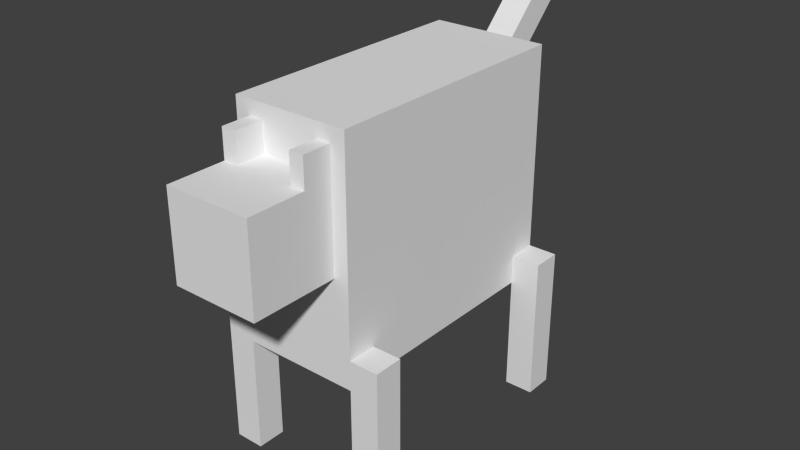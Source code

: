 # Source: Cat.blend  (saved by Blender 2.76.0; exported with 4.5.12 LTS)
import bpy
from mathutils import Matrix  # noqa: F401  (used for matrix-valued properties, if any)

bpy.ops.wm.read_factory_settings(use_empty=True)
scene = bpy.context.scene
scene.name = 'Scene'

# ---- collections
col_collection_1 = bpy.data.collections.new('Collection 1'); scene.collection.children.link(col_collection_1)

# ---- materials (node trees are filled in below, after node groups)
mat_cat = bpy.data.materials.new('Cat')
mat_cat.alpha_threshold = 0.0
mat_cat.use_transparent_shadow = False
mat_cat.roughness = 0.5

# ---- material node trees

# ---- world
world_world = bpy.data.worlds.new('World'); scene.world = world_world
world_world.color = (0.05088, 0.05088, 0.05088)
world_world.use_sun_shadow = False
world_world.sun_shadow_jitter_overblur = 0.0
world_world.cycles.sampling_method = 'MANUAL'
world_world.cycles.sample_map_resolution = 256

# ---- meshes
me_mesh = bpy.data.meshes.new('Mesh')
me_mesh.from_pydata([(-0.25, -0.25, -2.25), (-0.25, -0.25, 0.25), (-0.25, 0.25, -2.25), (-0.25, 0.25, 0.25), (0.25, -0.25, -2.25), (0.25, -0.25, 0.25), (0.25, 0.25, -2.25), (0.25, 0.25, 0.25)], [], [(1, 3, 2, 0), (3, 7, 6, 2), (7, 5, 4, 6), (5, 1, 0, 4), (0, 2, 6, 4), (5, 7, 3, 1)])
me_mesh.polygons.foreach_set('use_smooth', [True] * 6)
_k = set([(0, 1), (0, 2), (0, 4), (1, 3), (1, 5), (2, 3), (2, 6), (3, 7), (4, 5), (4, 6), (5, 7), (6, 7)])
me_mesh.attributes.new('sharp_edge', 'BOOLEAN', 'EDGE').data.foreach_set('value', [ (min(e.vertices), max(e.vertices)) in _k for e in me_mesh.edges])
_uv = me_mesh.uv_layers.new(name='UVMap')
_uv.uv.foreach_set('vector', [0.3864, 0.6682, 0.4, 0.6682, 0.4, 0.7364, 0.3864, 0.7364, 0.3864, 0.8045, 0.3727, 0.8045, 0.3727, 0.7364, 0.3864, 0.7364, 0.2636, 0.9, 0.25, 0.9, 0.25, 0.8318, 0.2636, 0.8318, 0.3727, 0.6, 0.3864, 0.6, 0.3864, 0.6682, 0.3727, 0.6682, 0.1409, 0.8591, 0.1409, 0.8455, 0.1545, 0.8455, 0.1545, 0.8591, 0.3455, 0.8591, 0.3455, 0.8455, 0.3591, 0.8455, 0.3591, 0.8591])
me_mesh.materials.append(mat_cat)
me_mesh.use_remesh_preserve_volume = False
me_mesh.use_remesh_preserve_attributes = False
me_mesh.use_mirror_vertex_groups = False
me_mesh.update()
me_mesh.normals_split_custom_set([tuple(v) for v in zip(*[iter([-1.0, 0.0, 0.0, -1.0, 0.0, 0.0, -1.0, 0.0, 0.0, -1.0, 0.0, 0.0, 0.0, 1.0, 0.0, 0.0, 1.0, 0.0, 0.0, 1.0, 0.0, 0.0, 1.0, 0.0, 1.0, 0.0, 0.0, 1.0, 0.0, 0.0, 1.0, 0.0, 0.0, 1.0, 0.0, 0.0, 0.0, -1.0, 0.0, 0.0, -1.0, 0.0, 0.0, -1.0, 0.0, 0.0, -1.0, 0.0, 0.0, 0.0, -1.0, 0.0, 0.0, -1.0, 0.0, 0.0, -1.0, 0.0, 0.0, -1.0, 0.0, 0.0, 1.0, 0.0, 0.0, 1.0, 0.0, 0.0, 1.0, 0.0, 0.0, 1.0])] * 3)])
me_mesh_003 = bpy.data.meshes.new('Mesh.003')
me_mesh_003.from_pydata([(-0.25, 0.25, -2.25), (-0.25, 0.25, 0.25), (-0.25, -0.25, -2.25), (-0.25, -0.25, 0.25), (0.25, 0.25, -2.25), (0.25, 0.25, 0.25), (0.25, -0.25, -2.25), (0.25, -0.25, 0.25)], [], [(1, 0, 2, 3), (3, 2, 6, 7), (7, 6, 4, 5), (5, 4, 0, 1), (0, 4, 6, 2), (5, 1, 3, 7)])
me_mesh_003.polygons.foreach_set('use_smooth', [True] * 6)
_k = set([(0, 1), (0, 2), (0, 4), (1, 3), (1, 5), (2, 3), (2, 6), (3, 7), (4, 5), (4, 6), (5, 7), (6, 7)])
me_mesh_003.attributes.new('sharp_edge', 'BOOLEAN', 'EDGE').data.foreach_set('value', [ (min(e.vertices), max(e.vertices)) in _k for e in me_mesh_003.edges])
_uv = me_mesh_003.uv_layers.new(name='UVMap')
_uv.uv.foreach_set('vector', [0.4, 0.6, 0.4, 0.6682, 0.3864, 0.6682, 0.3864, 0.6, 0.3727, 0.7364, 0.3727, 0.8045, 0.3591, 0.8045, 0.3591, 0.7364, 0.3864, 0.8045, 0.3864, 0.7364, 0.4, 0.7364, 0.4, 0.8045, 0.2227, 0.8318, 0.2227, 0.9, 0.2091, 0.9, 0.2091, 0.8318, 0.1273, 0.8727, 0.1136, 0.8727, 0.1136, 0.8591, 0.1273, 0.8591, 0.1409, 0.8591, 0.1273, 0.8591, 0.1273, 0.8455, 0.1409, 0.8455])
me_mesh_003.materials.append(mat_cat)
me_mesh_003.use_remesh_preserve_volume = False
me_mesh_003.use_remesh_preserve_attributes = False
me_mesh_003.use_mirror_vertex_groups = False
me_mesh_003.update()
me_mesh_003.normals_split_custom_set([tuple(v) for v in zip(*[iter([-1.0, 0.0, 0.0, -1.0, 0.0, 0.0, -1.0, 0.0, 0.0, -1.0, 0.0, 0.0, 0.0, -1.0, 0.0, 0.0, -1.0, 0.0, 0.0, -1.0, 0.0, 0.0, -1.0, 0.0, 1.0, 0.0, 0.0, 1.0, 0.0, 0.0, 1.0, 0.0, 0.0, 1.0, 0.0, 0.0, 0.0, 1.0, 0.0, 0.0, 1.0, 0.0, 0.0, 1.0, 0.0, 0.0, 1.0, 0.0, 0.0, 0.0, -1.0, 0.0, 0.0, -1.0, 0.0, 0.0, -1.0, 0.0, 0.0, -1.0, 0.0, 0.0, 1.0, 0.0, 0.0, 1.0, 0.0, 0.0, 1.0, 0.0, 0.0, 1.0])] * 3)])
me_mesh_006 = bpy.data.meshes.new('Mesh.006')
me_mesh_006.from_pydata([(0.25, -0.25, -2.25), (0.25, -0.25, 0.25), (0.25, 0.25, -2.25), (0.25, 0.25, 0.25), (-0.25, -0.25, -2.25), (-0.25, -0.25, 0.25), (-0.25, 0.25, -2.25), (-0.25, 0.25, 0.25)], [], [(1, 0, 2, 3), (3, 2, 6, 7), (7, 6, 4, 5), (5, 4, 0, 1), (0, 4, 6, 2), (5, 1, 3, 7)])
me_mesh_006.polygons.foreach_set('use_smooth', [True] * 6)
_k = set([(0, 1), (0, 2), (0, 4), (1, 3), (1, 5), (2, 3), (2, 6), (3, 7), (4, 5), (4, 6), (5, 7), (6, 7)])
me_mesh_006.attributes.new('sharp_edge', 'BOOLEAN', 'EDGE').data.foreach_set('value', [ (min(e.vertices), max(e.vertices)) in _k for e in me_mesh_006.edges])
_uv = me_mesh_006.uv_layers.new(name='UVMap')
_uv.uv.foreach_set('vector', [0.2636, 0.9, 0.2636, 0.8318, 0.2773, 0.8318, 0.2773, 0.9, 0.3727, 0.8727, 0.3727, 0.8045, 0.3864, 0.8045, 0.3864, 0.8727, 0.25, 0.8318, 0.25, 0.9, 0.2364, 0.9, 0.2364, 0.8318, 0.3727, 0.6682, 0.3727, 0.7364, 0.3591, 0.7364, 0.3591, 0.6682, 0.1545, 0.8727, 0.1409, 0.8727, 0.1409, 0.8591, 0.1545, 0.8591, 0.3455, 0.8591, 0.3318, 0.8591, 0.3318, 0.8455, 0.3455, 0.8455])
me_mesh_006.materials.append(mat_cat)
me_mesh_006.use_remesh_preserve_volume = False
me_mesh_006.use_remesh_preserve_attributes = False
me_mesh_006.use_mirror_vertex_groups = False
me_mesh_006.update()
me_mesh_006.normals_split_custom_set([tuple(v) for v in zip(*[iter([1.0, 0.0, 0.0, 1.0, 0.0, 0.0, 1.0, 0.0, 0.0, 1.0, 0.0, 0.0, 0.0, 1.0, 0.0, 0.0, 1.0, 0.0, 0.0, 1.0, 0.0, 0.0, 1.0, 0.0, -1.0, 0.0, 0.0, -1.0, 0.0, 0.0, -1.0, 0.0, 0.0, -1.0, 0.0, 0.0, 0.0, -1.0, 0.0, 0.0, -1.0, 0.0, 0.0, -1.0, 0.0, 0.0, -1.0, 0.0, 0.0, 0.0, -1.0, 0.0, 0.0, -1.0, 0.0, 0.0, -1.0, 0.0, 0.0, -1.0, 0.0, 0.0, 1.0, 0.0, 0.0, 1.0, 0.0, 0.0, 1.0, 0.0, 0.0, 1.0])] * 3)])
me_mesh_002 = bpy.data.meshes.new('Mesh.002')
me_mesh_002.from_pydata([(0.25, 0.25, -2.25), (0.25, 0.25, 0.25), (0.25, -0.25, -2.25), (0.25, -0.25, 0.25), (-0.25, 0.25, -2.25), (-0.25, 0.25, 0.25), (-0.25, -0.25, -2.25), (-0.25, -0.25, 0.25)], [], [(1, 3, 2, 0), (3, 7, 6, 2), (7, 5, 4, 6), (5, 1, 0, 4), (0, 2, 6, 4), (5, 7, 3, 1)])
me_mesh_002.polygons.foreach_set('use_smooth', [True] * 6)
_k = set([(0, 1), (0, 2), (0, 4), (1, 3), (1, 5), (2, 3), (2, 6), (3, 7), (4, 5), (4, 6), (5, 7), (6, 7)])
me_mesh_002.attributes.new('sharp_edge', 'BOOLEAN', 'EDGE').data.foreach_set('value', [ (min(e.vertices), max(e.vertices)) in _k for e in me_mesh_002.edges])
_uv = me_mesh_002.uv_layers.new(name='UVMap')
_uv.uv.foreach_set('vector', [0.3591, 0.6, 0.3727, 0.6, 0.3727, 0.6682, 0.3591, 0.6682, 0.3591, 0.8045, 0.3727, 0.8045, 0.3727, 0.8727, 0.3591, 0.8727, 0.3727, 0.6682, 0.3864, 0.6682, 0.3864, 0.7364, 0.3727, 0.7364, 0.2227, 0.8318, 0.2364, 0.8318, 0.2364, 0.9, 0.2227, 0.9, 0.3182, 0.8591, 0.3182, 0.8455, 0.3318, 0.8455, 0.3318, 0.8591, 0.1273, 0.8727, 0.1273, 0.8591, 0.1409, 0.8591, 0.1409, 0.8727])
me_mesh_002.materials.append(mat_cat)
me_mesh_002.use_remesh_preserve_volume = False
me_mesh_002.use_remesh_preserve_attributes = False
me_mesh_002.use_mirror_vertex_groups = False
me_mesh_002.update()
me_mesh_002.normals_split_custom_set([tuple(v) for v in zip(*[iter([1.0, 0.0, 0.0, 1.0, 0.0, 0.0, 1.0, 0.0, 0.0, 1.0, 0.0, 0.0, 0.0, -1.0, 0.0, 0.0, -1.0, 0.0, 0.0, -1.0, 0.0, 0.0, -1.0, 0.0, -1.0, 0.0, 0.0, -1.0, 0.0, 0.0, -1.0, 0.0, 0.0, -1.0, 0.0, 0.0, 0.0, 1.0, 0.0, 0.0, 1.0, 0.0, 0.0, 1.0, 0.0, 0.0, 1.0, 0.0, 0.0, 0.0, -1.0, 0.0, 0.0, -1.0, 0.0, 0.0, -1.0, 0.0, 0.0, -1.0, 0.0, 0.0, 1.0, 0.0, 0.0, 1.0, 0.0, 0.0, 1.0, 0.0, 0.0, 1.0])] * 3)])
me_mesh_001 = bpy.data.meshes.new('Mesh.001')
me_mesh_001.from_pydata([(-0.25, 2.427, 5.073), (-0.25, 2.073, 5.427), (-0.25, 3.841, 6.487), (-0.25, 3.487, 6.841), (0.25, 2.427, 5.073), (0.25, 2.073, 5.427), (0.25, 3.841, 6.487), (0.25, 3.487, 6.841), (0.5, -2.75, 5.25), (0.5, -2.75, 5.75), (0.5, -2.25, 5.25), (0.5, -2.25, 5.75), (0.75, -2.75, 5.25), (0.75, -2.75, 5.75), (0.75, -2.25, 5.75), (-0.5, -2.75, 5.25), (-0.5, -2.75, 5.75), (-0.5, -2.25, 5.25), (-0.5, -2.25, 5.75), (-0.75, -2.75, 5.25), (-0.75, -2.75, 5.75), (-0.75, -2.25, 5.25), (-0.75, -2.25, 5.75), (-0.75, -3.75, 3.75), (-0.75, -3.75, 5.25), (-0.75, -2.25, 3.75), (0.75, -3.75, 3.75), (0.75, -3.75, 5.25), (0.75, -2.25, 3.75), (0.75, -2.25, 5.25), (-1.0, -2.25, 2.0), (-1.0, -2.25, 6.0), (-1.0, 2.25, 2.0), (-1.0, 2.25, 6.0), (1.0, -2.25, 2.0), (1.0, -2.25, 6.0), (1.0, 2.25, 2.0), (1.0, 2.25, 6.0)], [], [(1, 3, 2, 0), (3, 7, 6, 2), (7, 5, 4, 6), (5, 1, 0, 4), (0, 2, 6, 4), (5, 7, 3, 1), (9, 11, 10, 8), (13, 9, 8, 12), (13, 14, 11, 9), (16, 15, 17, 18), (18, 17, 21, 22), (22, 21, 19, 20), (20, 19, 15, 16), (15, 19, 21, 17), (20, 16, 18, 22), (29, 27, 26, 28), (27, 24, 23, 26), (23, 25, 28, 26), (11, 14, 29, 10), (14, 13, 12, 29), (8, 10, 29, 12), (24, 21, 25, 23), (21, 29, 28, 25), (27, 29, 21, 24), (31, 33, 32, 30), (33, 37, 36, 32), (37, 35, 34, 36), (35, 31, 30, 34), (30, 32, 36, 34), (35, 37, 33, 31)])
me_mesh_001.polygons.foreach_set('use_smooth', [True] * 30)
_k = set([(0, 1), (0, 2), (0, 4), (1, 3), (1, 5), (2, 3), (2, 6), (3, 7), (4, 5), (4, 6), (5, 7), (6, 7), (8, 9), (8, 10), (8, 12), (9, 11), (9, 13), (10, 11), (10, 29), (11, 14), (12, 13), (12, 29), (13, 14), (14, 29), (15, 16), (15, 17), (15, 19), (16, 18), (16, 20), (17, 18), (17, 21), (18, 22), (19, 20), (19, 21), (20, 22), (21, 22), (21, 24), (21, 25), (21, 29), (23, 24), (23, 25), (23, 26), (24, 27), (25, 28), (26, 27), (26, 28), (27, 29), (28, 29), (30, 31), (30, 32), (30, 34), (31, 33), (31, 35), (32, 33), (32, 36), (33, 37), (34, 35), (34, 36), (35, 37), (36, 37)])
me_mesh_001.attributes.new('sharp_edge', 'BOOLEAN', 'EDGE').data.foreach_set('value', [ (min(e.vertices), max(e.vertices)) in _k for e in me_mesh_001.edges])
_uv = me_mesh_001.uv_layers.new(name='UVMap')
_uv.uv.foreach_set('vector', [0.2773, 0.7614, 0.2773, 0.7068, 0.2909, 0.7068, 0.2909, 0.7614, 0.3045, 0.7068, 0.3182, 0.7068, 0.3182, 0.7165, 0.3045, 0.7165, 0.3045, 0.7068, 0.3045, 0.7614, 0.2909, 0.7614, 0.2909, 0.7068, 0.1955, 0.7341, 0.1955, 0.7205, 0.2051, 0.7205, 0.2051, 0.7341, 0.3045, 0.755, 0.3045, 0.7165, 0.3182, 0.7165, 0.3182, 0.755, 0.1, 0.759, 0.1, 0.7205, 0.1136, 0.7205, 0.1136, 0.759, 0.1545, 0.8591, 0.1545, 0.8455, 0.1682, 0.8455, 0.1682, 0.8591, 0.1886, 0.8591, 0.1955, 0.8591, 0.1955, 0.8727, 0.1886, 0.8727, 0.2023, 0.8591, 0.2023, 0.8727, 0.1955, 0.8727, 0.1955, 0.8591, 0.1136, 0.8455, 0.1273, 0.8455, 0.1273, 0.8591, 0.1136, 0.8591, 0.1614, 0.8591, 0.1614, 0.8727, 0.1545, 0.8727, 0.1545, 0.8591, 0.1682, 0.8455, 0.1818, 0.8455, 0.1818, 0.8591, 0.1682, 0.8591, 0.175, 0.8591, 0.175, 0.8727, 0.1682, 0.8727, 0.1682, 0.8591, 0.325, 0.8727, 0.3182, 0.8727, 0.3182, 0.8591, 0.325, 0.8591, 0.175, 0.8591, 0.1818, 0.8591, 0.1818, 0.8727, 0.175, 0.8727, 0.7557, 0.6409, 0.7557, 0.6, 0.7966, 0.6, 0.7966, 0.6409, 0.7557, 0.6818, 0.7966, 0.6818, 0.7966, 0.7227, 0.7557, 0.7227, 0.7557, 0.8045, 0.7557, 0.7636, 0.7966, 0.7636, 0.7966, 0.8045, 0.1614, 0.8591, 0.1682, 0.8591, 0.1682, 0.8727, 0.1614, 0.8727, 0.1818, 0.8591, 0.1818, 0.8455, 0.1955, 0.8455, 0.1955, 0.8591, 0.1818, 0.8727, 0.1818, 0.8591, 0.1886, 0.8591, 0.1886, 0.8727, 0.7557, 0.6818, 0.7557, 0.6409, 0.7966, 0.6409, 0.7966, 0.6818, 0.7557, 0.7227, 0.7966, 0.7227, 0.7966, 0.7636, 0.7557, 0.7636, 0.7966, 0.8045, 0.7966, 0.8455, 0.7557, 0.8455, 0.7557, 0.8045, 0.6, 0.7227, 0.6, 0.6, 0.7091, 0.6, 0.7091, 0.7227, 0.7091, 0.7227, 0.7636, 0.7227, 0.7636, 0.8318, 0.7091, 0.8318, 0.7091, 0.7227, 0.7091, 0.6, 0.8182, 0.6, 0.8182, 0.7227, 0.7636, 0.7227, 0.8182, 0.7227, 0.8182, 0.8318, 0.7636, 0.8318, 0.6, 0.8455, 0.6, 0.7227, 0.6545, 0.7227, 0.6545, 0.8455, 0.7091, 0.7227, 0.7091, 0.8455, 0.6545, 0.8455, 0.6545, 0.7227])
me_mesh_001.materials.append(mat_cat)
me_mesh_001.use_remesh_preserve_volume = False
me_mesh_001.use_remesh_preserve_attributes = False
me_mesh_001.use_mirror_vertex_groups = False
me_mesh_001.update()
me_mesh_001.normals_split_custom_set([tuple(v) for v in zip(*[iter([-1.0, 0.0, 0.0, -1.0, 0.0, 0.0, -1.0, 0.0, 0.0, -1.0, 0.0, 0.0, 0.0, 0.7071, 0.7071, 0.0, 0.7071, 0.7071, 0.0, 0.7071, 0.7071, 0.0, 0.7071, 0.7071, 1.0, 0.0, 0.0, 1.0, 0.0, 0.0, 1.0, 0.0, 0.0, 1.0, 0.0, 0.0, 0.0, -0.7071, -0.7071, 0.0, -0.7071, -0.7071, 0.0, -0.7071, -0.7071, 0.0, -0.7071, -0.7071, 0.0, 0.7071, -0.7071, 0.0, 0.7071, -0.7071, 0.0, 0.7071, -0.7071, 0.0, 0.7071, -0.7071, 0.0, -0.7071, 0.7071, 0.0, -0.7071, 0.7071, 0.0, -0.7071, 0.7071, 0.0, -0.7071, 0.7071, -1.0, 0.0, 0.0, -1.0, 0.0, 0.0, -1.0, 0.0, 0.0, -1.0, 0.0, 0.0, 0.0, -1.0, 0.0, 0.0, -1.0, 0.0, 0.0, -1.0, 0.0, 0.0, -1.0, 0.0, 0.0, 0.0, 1.0, 0.0, 0.0, 1.0, 0.0, 0.0, 1.0, 0.0, 0.0, 1.0, 1.0, 0.0, 0.0, 1.0, 0.0, 0.0, 1.0, 0.0, 0.0, 1.0, 0.0, 0.0, 0.0, 1.0, 0.0, 0.0, 1.0, 0.0, 0.0, 1.0, 0.0, 0.0, 1.0, 0.0, -1.0, 0.0, 0.0, -1.0, 0.0, 0.0, -1.0, 0.0, 0.0, -1.0, 0.0, 0.0, 0.0, -1.0, 0.0, 0.0, -1.0, 0.0, 0.0, -1.0, 0.0, 0.0, -1.0, 0.0, 0.0, 0.0, -1.0, 0.0, 0.0, -1.0, 0.0, 0.0, -1.0, 0.0, 0.0, -1.0, 0.0, 0.0, 1.0, 0.0, 0.0, 1.0, 0.0, 0.0, 1.0, 0.0, 0.0, 1.0, 1.0, 0.0, 0.0, 1.0, 0.0, 0.0, 1.0, 0.0, 0.0, 1.0, 0.0, 0.0, 0.0, -1.0, 0.0, 0.0, -1.0, 0.0, 0.0, -1.0, 0.0, 0.0, -1.0, 0.0, 0.0, 0.0, -1.0, 0.0, 0.0, -1.0, 0.0, 0.0, -1.0, 0.0, 0.0, -1.0, 0.0, 1.0, 0.0, 0.0, 1.0, 0.0, 0.0, 1.0, 0.0, 0.0, 1.0, 0.0, 1.0, 0.0, 0.0, 1.0, 0.0, 0.0, 1.0, 0.0, 0.0, 1.0, 0.0, 0.0, 0.0, 0.0, -1.0, 0.0, 0.0, -1.0, 0.0, 0.0, -1.0, 0.0, 0.0, -1.0, -1.0, 0.0, 0.0, -1.0, 0.0, 0.0, -1.0, 0.0, 0.0, -1.0, 0.0, 0.0, 0.0, 1.0, 0.0, 0.0, 1.0, 0.0, 0.0, 1.0, 0.0, 0.0, 1.0, 0.0, 0.0, 0.0, 1.0, 0.0, 0.0, 1.0, 0.0, 0.0, 1.0, 0.0, 0.0, 1.0, -1.0, 0.0, 0.0, -1.0, 0.0, 0.0, -1.0, 0.0, 0.0, -1.0, 0.0, 0.0, 0.0, 1.0, 0.0, 0.0, 1.0, 0.0, 0.0, 1.0, 0.0, 0.0, 1.0, 0.0, 1.0, 0.0, 0.0, 1.0, 0.0, 0.0, 1.0, 0.0, 0.0, 1.0, 0.0, 0.0, 0.0, -1.0, 0.0, 0.0, -1.0, 0.0, 0.0, -1.0, 0.0, 0.0, -1.0, 0.0, 0.0, 0.0, -1.0, 0.0, 0.0, -1.0, 0.0, 0.0, -1.0, 0.0, 0.0, -1.0, 0.0, 0.0, 1.0, 0.0, 0.0, 1.0, 0.0, 0.0, 1.0, 0.0, 0.0, 1.0])] * 3)])

# ---- objects
ob_cat = bpy.data.objects.new('Cat', None)
ob_pawfrontleft = bpy.data.objects.new('PawFrontLeft', me_mesh)
ob_pawbackleft = bpy.data.objects.new('PawBackLeft', me_mesh_003)
ob_pawfrontright = bpy.data.objects.new('PawFrontRight', me_mesh_006)
ob_pawbackright = bpy.data.objects.new('PawBackRight', me_mesh_002)
ob_body = bpy.data.objects.new('Body', me_mesh_001)

# ---- transforms, parenting, visibility, modifiers, constraints
ob_cat.location = (0.0, 0.0, 0.0)
ob_cat.empty_image_offset = (0.0, 0.0)
ob_cat.lineart.crease_threshold = 0.0
ob_pawfrontleft.parent = ob_cat
ob_pawfrontleft.location = (1.25, -2.0, 2.25)
ob_pawfrontleft.rotation_euler = (-1.629e-07, 0.0, 0.0)
ob_pawfrontleft.color = (0.8, 0.8, 0.8, 1.0)
ob_pawfrontleft.lineart.crease_threshold = 0.0
ob_pawbackleft.parent = ob_cat
ob_pawbackleft.location = (1.25, 2.0, 2.25)
ob_pawbackleft.rotation_euler = (-1.629e-07, 0.0, 0.0)
ob_pawbackleft.color = (0.8, 0.8, 0.8, 1.0)
ob_pawbackleft.lineart.crease_threshold = 0.0
ob_pawfrontright.parent = ob_cat
ob_pawfrontright.location = (-1.25, -2.0, 2.25)
ob_pawfrontright.rotation_euler = (-1.629e-07, 0.0, 0.0)
ob_pawfrontright.color = (0.8, 0.8, 0.8, 1.0)
ob_pawfrontright.lineart.crease_threshold = 0.0
ob_pawbackright.parent = ob_cat
ob_pawbackright.location = (-1.25, 2.0, 2.25)
ob_pawbackright.rotation_euler = (-1.629e-07, 0.0, 0.0)
ob_pawbackright.color = (0.8, 0.8, 0.8, 1.0)
ob_pawbackright.lineart.crease_threshold = 0.0
ob_body.parent = ob_cat
ob_body.location = (0.0, 0.0, 0.0)
ob_body.rotation_euler = (-1.629e-07, 0.0, 0.0)
ob_body.color = (0.8, 0.8, 0.8, 1.0)
ob_body.lineart.crease_threshold = 0.0

# ---- collection membership
col_collection_1.objects.link(ob_cat)
col_collection_1.objects.link(ob_pawfrontleft)
col_collection_1.objects.link(ob_pawbackleft)
col_collection_1.objects.link(ob_pawfrontright)
col_collection_1.objects.link(ob_pawbackright)
col_collection_1.objects.link(ob_body)

# ---- scene / render settings (as saved in the file)
scene.frame_start = 1; scene.frame_end = 60; scene.frame_set(1)
scene.render.engine = 'BLENDER_EEVEE_NEXT'
scene.render.resolution_percentage = 50
scene.render.dither_intensity = 0.0
scene.cycles.use_denoising = False
scene.cycles.samples = 10
scene.cycles.sampling_pattern = 'TABULATED_SOBOL'
scene.cycles.light_sampling_threshold = 0.0
scene.cycles.use_adaptive_sampling = False
scene.cycles.use_light_tree = False
scene.cycles.blur_glossy = 0.0
scene.cycles.pixel_filter_type = 'GAUSSIAN'
scene.cycles.sample_clamp_indirect = 0.0
scene.view_settings.view_transform = 'Standard'
bpy.context.view_layer.update()

# ---- added for rendering (the .blend has no active camera and no usable light): camera, sun
cam_auto = bpy.data.cameras.new('AutoCamera')
cam_auto.lens = 50.0
cam_auto.sensor_width = 36.0
cam_auto.clip_end = 1000.0
ob_auto_camera = bpy.data.objects.new('AutoCamera', cam_auto)
scene.collection.objects.link(ob_auto_camera)
ob_auto_camera.location = (9.85363, -11.7789, 11.3034)
ob_auto_camera.rotation_euler = (1.09748, -7.21219e-08, 0.694738)
scene.camera = ob_auto_camera
light_auto_sun = bpy.data.lights.new('AutoSun', 'SUN')
light_auto_sun.energy = 3.0
light_auto_sun.angle = 0.0523599
ob_auto_sun = bpy.data.objects.new('AutoSun', light_auto_sun)
scene.collection.objects.link(ob_auto_sun)
ob_auto_sun.rotation_euler = (0.872665, 0.174533, 0.523599)
bpy.context.view_layer.update()
